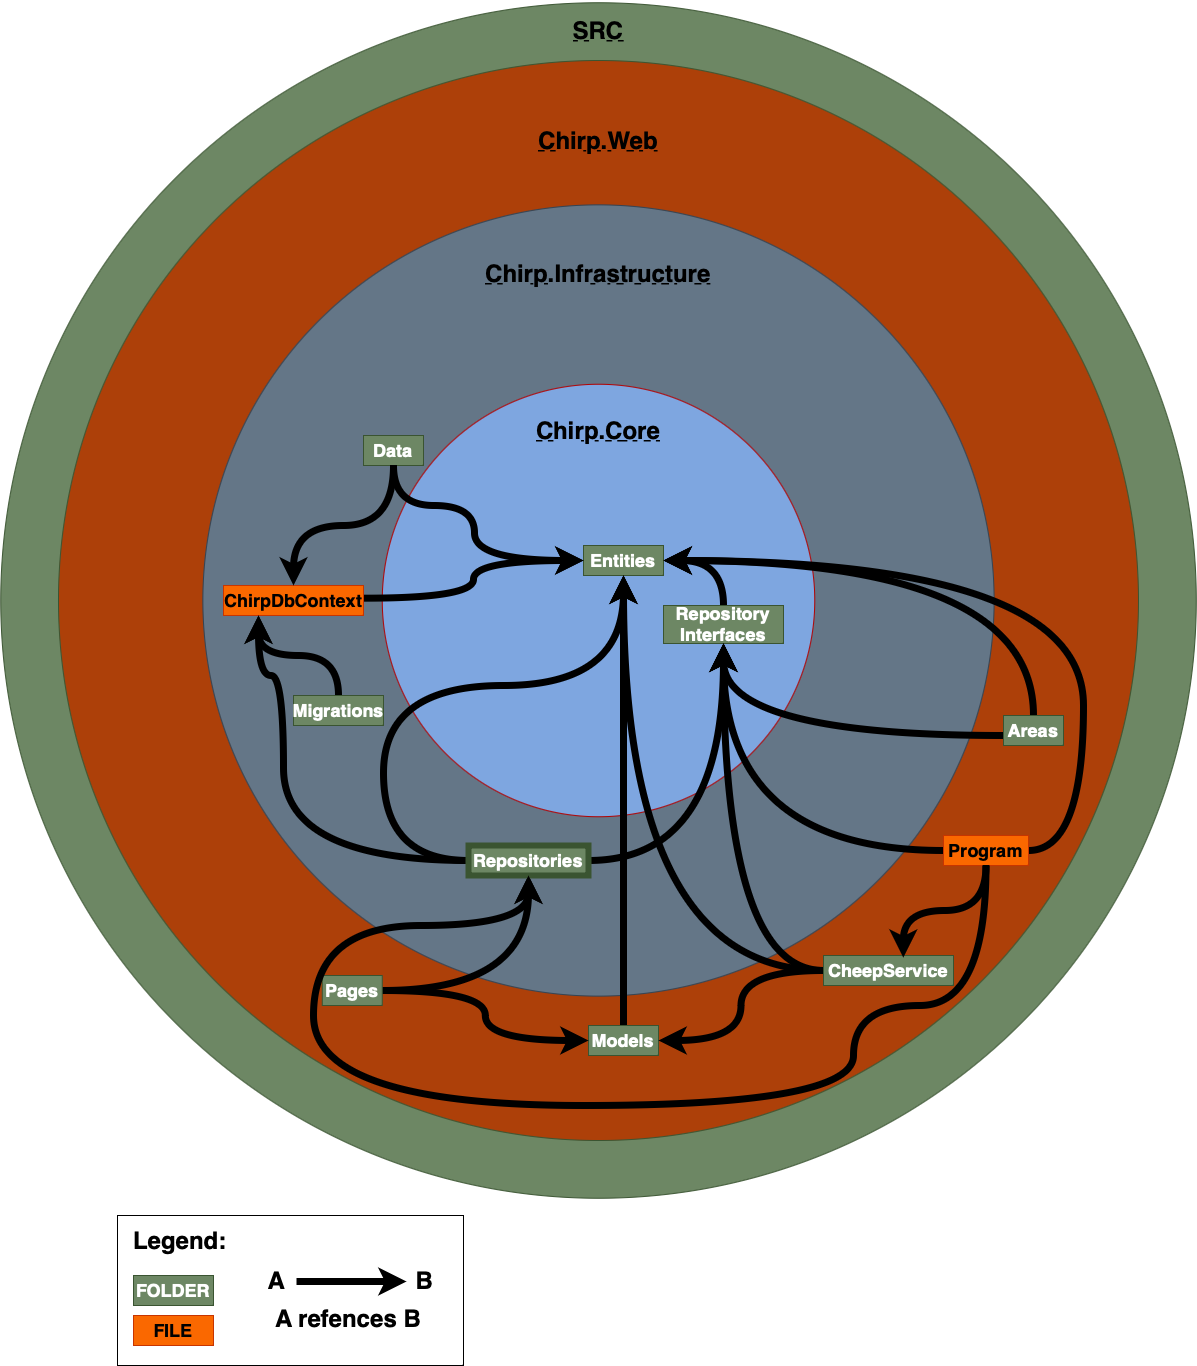

The diagram above was exported from draw.io. Its source (the exported page's mxGraphModel, read from the mxfile embedded in the PNG):
<mxGraphModel dx="2070" dy="2404" grid="1" gridSize="10" guides="1" tooltips="1" connect="1" arrows="1" fold="1" page="1" pageScale="1" pageWidth="827" pageHeight="1169" math="0" shadow="0">
  <root>
    <mxCell id="0" />
    <mxCell id="1" parent="0" />
    <mxCell id="08Re797YkxKJ6PjE3XuC-18" value="" style="ellipse;whiteSpace=wrap;html=1;aspect=fixed;fillColor=#6d8764;strokeColor=#3A5431;fontColor=#ffffff;movable=0;resizable=0;rotatable=0;deletable=0;editable=0;locked=1;connectable=0;" parent="1" vertex="1">
      <mxGeometry x="137.26000000000002" y="-482.75" width="1195.5" height="1195.5" as="geometry" />
    </mxCell>
    <mxCell id="08Re797YkxKJ6PjE3XuC-1" value="" style="ellipse;whiteSpace=wrap;html=1;aspect=fixed;fillColor=#AD4009;strokeColor=#3A5431;movable=0;resizable=0;rotatable=0;deletable=0;editable=0;locked=1;connectable=0;fontColor=#ffffff;" parent="1" vertex="1">
      <mxGeometry x="194.99" y="-425" width="1080" height="1080" as="geometry" />
    </mxCell>
    <mxCell id="08Re797YkxKJ6PjE3XuC-2" value="" style="ellipse;whiteSpace=wrap;html=1;aspect=fixed;fillColor=#647687;strokeColor=#314354;movable=0;resizable=0;rotatable=0;deletable=0;editable=0;locked=1;connectable=0;fontColor=#ffffff;" parent="1" vertex="1">
      <mxGeometry x="339.37" y="-280.63" width="791.25" height="791.25" as="geometry" />
    </mxCell>
    <mxCell id="08Re797YkxKJ6PjE3XuC-3" value="&lt;h1&gt;&lt;u&gt;Chirp.Web&lt;/u&gt;&lt;/h1&gt;" style="text;html=1;strokeColor=none;fillColor=none;align=center;verticalAlign=middle;whiteSpace=wrap;rounded=0;" parent="1" vertex="1">
      <mxGeometry x="705.01" y="-360" width="60" height="30" as="geometry" />
    </mxCell>
    <mxCell id="08Re797YkxKJ6PjE3XuC-4" value="" style="ellipse;whiteSpace=wrap;html=1;aspect=fixed;movable=0;resizable=0;rotatable=0;deletable=0;editable=0;locked=1;connectable=0;fillColor=#7EA6E0;fontColor=#ffffff;strokeColor=#B20000;" parent="1" vertex="1">
      <mxGeometry x="518.76" y="-101.25000000000001" width="432.5" height="432.5" as="geometry" />
    </mxCell>
    <mxCell id="08Re797YkxKJ6PjE3XuC-5" value="&lt;h1&gt;&lt;u&gt;Chirp.Infrastructure&lt;/u&gt;&lt;/h1&gt;&lt;div&gt;&lt;br&gt;&lt;/div&gt;" style="text;html=1;strokeColor=none;fillColor=none;align=center;verticalAlign=middle;whiteSpace=wrap;rounded=0;" parent="1" vertex="1">
      <mxGeometry x="704.99" y="-220" width="60" height="30" as="geometry" />
    </mxCell>
    <mxCell id="08Re797YkxKJ6PjE3XuC-6" value="&lt;h1&gt;&lt;u&gt;Chirp.Core&lt;/u&gt;&lt;/h1&gt;" style="text;html=1;strokeColor=none;fillColor=none;align=center;verticalAlign=middle;whiteSpace=wrap;rounded=0;" parent="1" vertex="1">
      <mxGeometry x="705" y="-70" width="60" height="30" as="geometry" />
    </mxCell>
    <mxCell id="08Re797YkxKJ6PjE3XuC-43" style="edgeStyle=orthogonalEdgeStyle;rounded=0;orthogonalLoop=1;jettySize=auto;html=1;entryX=0.5;entryY=0;entryDx=0;entryDy=0;curved=1;strokeWidth=7;exitX=1;exitY=0.5;exitDx=0;exitDy=0;startArrow=classic;startFill=1;endArrow=none;endFill=0;" parent="1" source="08Re797YkxKJ6PjE3XuC-7" target="08Re797YkxKJ6PjE3XuC-8" edge="1">
      <mxGeometry relative="1" as="geometry" />
    </mxCell>
    <mxCell id="08Re797YkxKJ6PjE3XuC-7" value="&lt;h2&gt;Entities&lt;/h2&gt;" style="text;html=1;strokeColor=#3A5431;fillColor=#6d8764;align=center;verticalAlign=middle;whiteSpace=wrap;rounded=0;fontColor=#ffffff;" parent="1" vertex="1">
      <mxGeometry x="720" y="60" width="80" height="30" as="geometry" />
    </mxCell>
    <mxCell id="08Re797YkxKJ6PjE3XuC-8" value="&lt;h2&gt;Repository Interfaces&lt;/h2&gt;" style="text;html=1;strokeColor=#3A5431;fillColor=#6d8764;align=center;verticalAlign=middle;whiteSpace=wrap;rounded=0;fontColor=#ffffff;" parent="1" vertex="1">
      <mxGeometry x="800" y="120" width="120" height="38" as="geometry" />
    </mxCell>
    <mxCell id="08Re797YkxKJ6PjE3XuC-33" style="edgeStyle=orthogonalEdgeStyle;rounded=0;orthogonalLoop=1;jettySize=auto;html=1;entryX=0;entryY=0.5;entryDx=0;entryDy=0;strokeWidth=7;curved=1;exitX=1.007;exitY=0.423;exitDx=0;exitDy=0;exitPerimeter=0;" parent="1" source="08Re797YkxKJ6PjE3XuC-10" target="08Re797YkxKJ6PjE3XuC-7" edge="1">
      <mxGeometry relative="1" as="geometry">
        <mxPoint x="520" y="113" as="sourcePoint" />
      </mxGeometry>
    </mxCell>
    <mxCell id="08Re797YkxKJ6PjE3XuC-10" value="&lt;h2&gt;ChirpDbContext&lt;/h2&gt;" style="text;html=1;strokeColor=#C73500;fillColor=#fa6800;align=center;verticalAlign=middle;whiteSpace=wrap;rounded=0;fontColor=#000000;" parent="1" vertex="1">
      <mxGeometry x="360" y="99.99" width="140" height="30" as="geometry" />
    </mxCell>
    <mxCell id="08Re797YkxKJ6PjE3XuC-38" style="edgeStyle=orthogonalEdgeStyle;rounded=0;orthogonalLoop=1;jettySize=auto;html=1;exitX=0.5;exitY=1;exitDx=0;exitDy=0;entryX=0.5;entryY=0;entryDx=0;entryDy=0;curved=1;strokeWidth=7;" parent="1" source="08Re797YkxKJ6PjE3XuC-11" target="08Re797YkxKJ6PjE3XuC-10" edge="1">
      <mxGeometry relative="1" as="geometry" />
    </mxCell>
    <mxCell id="08Re797YkxKJ6PjE3XuC-11" value="&lt;h2&gt;Data&lt;/h2&gt;" style="text;html=1;strokeColor=#3A5431;fillColor=#6d8764;align=center;verticalAlign=middle;whiteSpace=wrap;rounded=0;fontColor=#ffffff;" parent="1" vertex="1">
      <mxGeometry x="500" y="-50" width="60" height="30" as="geometry" />
    </mxCell>
    <mxCell id="08Re797YkxKJ6PjE3XuC-40" style="edgeStyle=orthogonalEdgeStyle;rounded=0;orthogonalLoop=1;jettySize=auto;html=1;entryX=0.25;entryY=1;entryDx=0;entryDy=0;strokeWidth=7;curved=1;" parent="1" source="08Re797YkxKJ6PjE3XuC-12" target="08Re797YkxKJ6PjE3XuC-10" edge="1">
      <mxGeometry relative="1" as="geometry" />
    </mxCell>
    <mxCell id="08Re797YkxKJ6PjE3XuC-12" value="&lt;h2&gt;Migrations&lt;/h2&gt;" style="text;html=1;strokeColor=#3A5431;fillColor=#6d8764;align=center;verticalAlign=middle;whiteSpace=wrap;rounded=0;fontColor=#ffffff;" parent="1" vertex="1">
      <mxGeometry x="430" y="210" width="90" height="30" as="geometry" />
    </mxCell>
    <mxCell id="08Re797YkxKJ6PjE3XuC-48" style="edgeStyle=orthogonalEdgeStyle;rounded=0;orthogonalLoop=1;jettySize=auto;html=1;entryX=0.5;entryY=1;entryDx=0;entryDy=0;curved=1;strokeWidth=7;" parent="1" source="08Re797YkxKJ6PjE3XuC-15" target="08Re797YkxKJ6PjE3XuC-8" edge="1">
      <mxGeometry relative="1" as="geometry">
        <Array as="points">
          <mxPoint x="860" y="250" />
        </Array>
      </mxGeometry>
    </mxCell>
    <mxCell id="08Re797YkxKJ6PjE3XuC-49" style="edgeStyle=orthogonalEdgeStyle;rounded=0;orthogonalLoop=1;jettySize=auto;html=1;entryX=1;entryY=0.5;entryDx=0;entryDy=0;curved=1;strokeWidth=7;" parent="1" source="08Re797YkxKJ6PjE3XuC-15" target="08Re797YkxKJ6PjE3XuC-7" edge="1">
      <mxGeometry relative="1" as="geometry">
        <Array as="points">
          <mxPoint x="1170" y="75" />
        </Array>
      </mxGeometry>
    </mxCell>
    <mxCell id="08Re797YkxKJ6PjE3XuC-15" value="&lt;h2&gt;Areas&lt;/h2&gt;" style="text;html=1;strokeColor=#3A5431;fillColor=#6d8764;align=center;verticalAlign=middle;whiteSpace=wrap;rounded=0;fontColor=#ffffff;" parent="1" vertex="1">
      <mxGeometry x="1140" y="230" width="60" height="30" as="geometry" />
    </mxCell>
    <mxCell id="08Re797YkxKJ6PjE3XuC-50" style="edgeStyle=orthogonalEdgeStyle;rounded=0;orthogonalLoop=1;jettySize=auto;html=1;entryX=0.5;entryY=1;entryDx=0;entryDy=0;curved=1;strokeWidth=7;" parent="1" source="08Re797YkxKJ6PjE3XuC-16" target="08Re797YkxKJ6PjE3XuC-7" edge="1">
      <mxGeometry relative="1" as="geometry" />
    </mxCell>
    <mxCell id="08Re797YkxKJ6PjE3XuC-16" value="&lt;h2&gt;Models&lt;/h2&gt;" style="text;html=1;strokeColor=#3A5431;fillColor=#6d8764;align=center;verticalAlign=middle;whiteSpace=wrap;rounded=0;fontColor=#ffffff;" parent="1" vertex="1">
      <mxGeometry x="725" y="540" width="70" height="30" as="geometry" />
    </mxCell>
    <mxCell id="08Re797YkxKJ6PjE3XuC-30" style="edgeStyle=orthogonalEdgeStyle;rounded=0;orthogonalLoop=1;jettySize=auto;html=1;entryX=0.5;entryY=1;entryDx=0;entryDy=0;strokeWidth=7;curved=1;" parent="1" source="08Re797YkxKJ6PjE3XuC-17" target="08Re797YkxKJ6PjE3XuC-26" edge="1">
      <mxGeometry relative="1" as="geometry" />
    </mxCell>
    <mxCell id="08Re797YkxKJ6PjE3XuC-41" style="edgeStyle=orthogonalEdgeStyle;rounded=0;orthogonalLoop=1;jettySize=auto;html=1;entryX=0;entryY=0.5;entryDx=0;entryDy=0;strokeWidth=7;curved=1;" parent="1" source="08Re797YkxKJ6PjE3XuC-17" target="08Re797YkxKJ6PjE3XuC-16" edge="1">
      <mxGeometry relative="1" as="geometry" />
    </mxCell>
    <mxCell id="08Re797YkxKJ6PjE3XuC-17" value="&lt;h2&gt;Pages&lt;/h2&gt;" style="text;html=1;strokeColor=#3A5431;fillColor=#6d8764;align=center;verticalAlign=middle;whiteSpace=wrap;rounded=0;fontColor=#ffffff;" parent="1" vertex="1">
      <mxGeometry x="458.76" y="490" width="60" height="30" as="geometry" />
    </mxCell>
    <mxCell id="08Re797YkxKJ6PjE3XuC-19" value="&lt;h1&gt;&lt;u&gt;SRC&lt;/u&gt;&lt;/h1&gt;" style="text;html=1;strokeColor=none;fillColor=none;align=center;verticalAlign=middle;whiteSpace=wrap;rounded=0;" parent="1" vertex="1">
      <mxGeometry x="704.99" y="-470" width="60" height="30" as="geometry" />
    </mxCell>
    <mxCell id="08Re797YkxKJ6PjE3XuC-27" style="edgeStyle=orthogonalEdgeStyle;rounded=0;orthogonalLoop=1;jettySize=auto;html=1;strokeWidth=7;curved=1;" parent="1" source="08Re797YkxKJ6PjE3XuC-26" target="08Re797YkxKJ6PjE3XuC-8" edge="1">
      <mxGeometry relative="1" as="geometry">
        <mxPoint x="870.0000000000002" y="113.00000000000023" as="targetPoint" />
      </mxGeometry>
    </mxCell>
    <mxCell id="08Re797YkxKJ6PjE3XuC-42" style="edgeStyle=orthogonalEdgeStyle;rounded=0;orthogonalLoop=1;jettySize=auto;html=1;curved=1;strokeWidth=7;entryX=0.25;entryY=1;entryDx=0;entryDy=0;exitX=0;exitY=0.5;exitDx=0;exitDy=0;" parent="1" source="08Re797YkxKJ6PjE3XuC-26" target="08Re797YkxKJ6PjE3XuC-10" edge="1">
      <mxGeometry relative="1" as="geometry">
        <Array as="points">
          <mxPoint x="420" y="375" />
          <mxPoint x="420" y="190" />
          <mxPoint x="395" y="190" />
        </Array>
      </mxGeometry>
    </mxCell>
    <mxCell id="08Re797YkxKJ6PjE3XuC-45" style="edgeStyle=orthogonalEdgeStyle;rounded=0;orthogonalLoop=1;jettySize=auto;html=1;curved=1;strokeWidth=7;" parent="1" source="08Re797YkxKJ6PjE3XuC-26" target="08Re797YkxKJ6PjE3XuC-7" edge="1">
      <mxGeometry relative="1" as="geometry">
        <Array as="points">
          <mxPoint x="520" y="200" />
          <mxPoint x="760" y="200" />
        </Array>
      </mxGeometry>
    </mxCell>
    <mxCell id="08Re797YkxKJ6PjE3XuC-26" value="&lt;h2&gt;Repositories&lt;/h2&gt;" style="text;html=1;strokeColor=#3A5431;fillColor=#6d8764;align=center;verticalAlign=middle;whiteSpace=wrap;rounded=0;strokeWidth=6;fontColor=#ffffff;" parent="1" vertex="1">
      <mxGeometry x="605" y="360" width="120" height="30" as="geometry" />
    </mxCell>
    <mxCell id="08Re797YkxKJ6PjE3XuC-36" style="edgeStyle=orthogonalEdgeStyle;rounded=0;orthogonalLoop=1;jettySize=auto;html=1;curved=1;strokeWidth=7;" parent="1" source="08Re797YkxKJ6PjE3XuC-11" target="08Re797YkxKJ6PjE3XuC-7" edge="1">
      <mxGeometry relative="1" as="geometry">
        <Array as="points">
          <mxPoint x="530" y="20" />
          <mxPoint x="611" y="20" />
          <mxPoint x="611" y="75" />
        </Array>
      </mxGeometry>
    </mxCell>
    <mxCell id="08Re797YkxKJ6PjE3XuC-55" style="edgeStyle=orthogonalEdgeStyle;rounded=0;orthogonalLoop=1;jettySize=auto;html=1;entryX=1;entryY=0.5;entryDx=0;entryDy=0;curved=1;strokeWidth=7;" parent="1" source="08Re797YkxKJ6PjE3XuC-53" target="08Re797YkxKJ6PjE3XuC-16" edge="1">
      <mxGeometry relative="1" as="geometry" />
    </mxCell>
    <mxCell id="08Re797YkxKJ6PjE3XuC-56" style="edgeStyle=orthogonalEdgeStyle;rounded=0;orthogonalLoop=1;jettySize=auto;html=1;entryX=0.5;entryY=1;entryDx=0;entryDy=0;strokeWidth=7;curved=1;" parent="1" source="08Re797YkxKJ6PjE3XuC-53" target="08Re797YkxKJ6PjE3XuC-8" edge="1">
      <mxGeometry relative="1" as="geometry">
        <mxPoint x="920" y="200" as="targetPoint" />
      </mxGeometry>
    </mxCell>
    <mxCell id="08Re797YkxKJ6PjE3XuC-57" style="edgeStyle=orthogonalEdgeStyle;rounded=0;orthogonalLoop=1;jettySize=auto;html=1;entryX=0.5;entryY=1;entryDx=0;entryDy=0;curved=1;strokeWidth=7;" parent="1" source="08Re797YkxKJ6PjE3XuC-53" target="08Re797YkxKJ6PjE3XuC-7" edge="1">
      <mxGeometry relative="1" as="geometry">
        <mxPoint x="760" y="280.0000000000002" as="targetPoint" />
        <Array as="points">
          <mxPoint x="760" y="485" />
        </Array>
      </mxGeometry>
    </mxCell>
    <mxCell id="08Re797YkxKJ6PjE3XuC-53" value="&lt;h2&gt;CheepService&lt;/h2&gt;" style="text;html=1;strokeColor=#3A5431;fillColor=#6d8764;align=center;verticalAlign=middle;whiteSpace=wrap;rounded=0;fontColor=#ffffff;" parent="1" vertex="1">
      <mxGeometry x="960" y="470" width="130" height="30" as="geometry" />
    </mxCell>
    <mxCell id="08Re797YkxKJ6PjE3XuC-60" style="edgeStyle=orthogonalEdgeStyle;rounded=0;orthogonalLoop=1;jettySize=auto;html=1;entryX=0.5;entryY=1;entryDx=0;entryDy=0;curved=1;strokeWidth=7;" parent="1" source="08Re797YkxKJ6PjE3XuC-54" target="08Re797YkxKJ6PjE3XuC-26" edge="1">
      <mxGeometry relative="1" as="geometry">
        <Array as="points">
          <mxPoint x="1123" y="520" />
          <mxPoint x="990" y="520" />
          <mxPoint x="990" y="620" />
          <mxPoint x="450" y="620" />
          <mxPoint x="450" y="440" />
          <mxPoint x="665" y="440" />
        </Array>
      </mxGeometry>
    </mxCell>
    <mxCell id="08Re797YkxKJ6PjE3XuC-61" style="edgeStyle=orthogonalEdgeStyle;rounded=0;orthogonalLoop=1;jettySize=auto;html=1;curved=1;strokeWidth=7;entryX=0.5;entryY=1;entryDx=0;entryDy=0;" parent="1" source="08Re797YkxKJ6PjE3XuC-54" target="08Re797YkxKJ6PjE3XuC-8" edge="1">
      <mxGeometry relative="1" as="geometry">
        <mxPoint x="860" y="190" as="targetPoint" />
      </mxGeometry>
    </mxCell>
    <mxCell id="08Re797YkxKJ6PjE3XuC-64" style="edgeStyle=orthogonalEdgeStyle;rounded=0;orthogonalLoop=1;jettySize=auto;html=1;entryX=1;entryY=0.5;entryDx=0;entryDy=0;curved=1;strokeWidth=7;" parent="1" source="08Re797YkxKJ6PjE3XuC-54" target="08Re797YkxKJ6PjE3XuC-7" edge="1">
      <mxGeometry relative="1" as="geometry">
        <Array as="points">
          <mxPoint x="1220" y="365" />
          <mxPoint x="1220" y="75" />
        </Array>
      </mxGeometry>
    </mxCell>
    <mxCell id="08Re797YkxKJ6PjE3XuC-54" value="&lt;h2&gt;Program&lt;/h2&gt;" style="text;html=1;strokeColor=#C73500;fillColor=#fa6800;align=center;verticalAlign=middle;whiteSpace=wrap;rounded=0;fontColor=#000000;" parent="1" vertex="1">
      <mxGeometry x="1080" y="350" width="85" height="30" as="geometry" />
    </mxCell>
    <mxCell id="08Re797YkxKJ6PjE3XuC-59" style="edgeStyle=orthogonalEdgeStyle;rounded=0;orthogonalLoop=1;jettySize=auto;html=1;entryX=0.614;entryY=0.071;entryDx=0;entryDy=0;entryPerimeter=0;curved=1;strokeWidth=7;" parent="1" source="08Re797YkxKJ6PjE3XuC-54" target="08Re797YkxKJ6PjE3XuC-53" edge="1">
      <mxGeometry relative="1" as="geometry" />
    </mxCell>
    <mxCell id="uaA2lQIiDHP_p4jaeEPQ-1" value="" style="rounded=0;whiteSpace=wrap;html=1;fillColor=none;" parent="1" vertex="1">
      <mxGeometry x="254" y="730" width="346" height="150" as="geometry" />
    </mxCell>
    <mxCell id="uaA2lQIiDHP_p4jaeEPQ-2" value="&lt;h1&gt;Legend:&amp;nbsp;&lt;/h1&gt;" style="text;html=1;strokeColor=none;fillColor=none;align=center;verticalAlign=middle;whiteSpace=wrap;rounded=0;" parent="1" vertex="1">
      <mxGeometry x="290" y="740" width="60" height="30" as="geometry" />
    </mxCell>
    <mxCell id="uaA2lQIiDHP_p4jaeEPQ-3" value="&lt;h2&gt;FOLDER&lt;/h2&gt;" style="text;html=1;strokeColor=#3A5431;fillColor=#6d8764;align=center;verticalAlign=middle;whiteSpace=wrap;rounded=0;fontColor=#ffffff;" parent="1" vertex="1">
      <mxGeometry x="270" y="790" width="80" height="30" as="geometry" />
    </mxCell>
    <mxCell id="uaA2lQIiDHP_p4jaeEPQ-4" value="&lt;h2&gt;FILE&lt;/h2&gt;" style="text;html=1;strokeColor=#C73500;fillColor=#fa6800;align=center;verticalAlign=middle;whiteSpace=wrap;rounded=0;fontColor=#000000;" parent="1" vertex="1">
      <mxGeometry x="270" y="830" width="80" height="30" as="geometry" />
    </mxCell>
    <mxCell id="uaA2lQIiDHP_p4jaeEPQ-5" style="rounded=0;orthogonalLoop=1;jettySize=auto;html=1;strokeWidth=7;" parent="1" edge="1">
      <mxGeometry relative="1" as="geometry">
        <mxPoint x="433" y="796" as="sourcePoint" />
        <mxPoint x="543" y="796" as="targetPoint" />
        <Array as="points">
          <mxPoint x="503" y="796" />
        </Array>
      </mxGeometry>
    </mxCell>
    <mxCell id="uaA2lQIiDHP_p4jaeEPQ-6" value="&lt;h1&gt;A&lt;/h1&gt;" style="text;html=1;strokeColor=none;fillColor=none;align=center;verticalAlign=middle;whiteSpace=wrap;rounded=0;" parent="1" vertex="1">
      <mxGeometry x="390" y="780" width="47" height="30" as="geometry" />
    </mxCell>
    <mxCell id="uaA2lQIiDHP_p4jaeEPQ-7" value="&lt;h1&gt;B&lt;/h1&gt;" style="text;html=1;strokeColor=none;fillColor=none;align=center;verticalAlign=middle;whiteSpace=wrap;rounded=0;" parent="1" vertex="1">
      <mxGeometry x="533" y="780" width="57" height="30" as="geometry" />
    </mxCell>
    <mxCell id="uaA2lQIiDHP_p4jaeEPQ-8" value="&lt;h1&gt;A refences B&lt;/h1&gt;" style="text;html=1;strokeColor=none;fillColor=none;align=center;verticalAlign=middle;whiteSpace=wrap;rounded=0;" parent="1" vertex="1">
      <mxGeometry x="390" y="810" width="190" height="46" as="geometry" />
    </mxCell>
  </root>
</mxGraphModel>